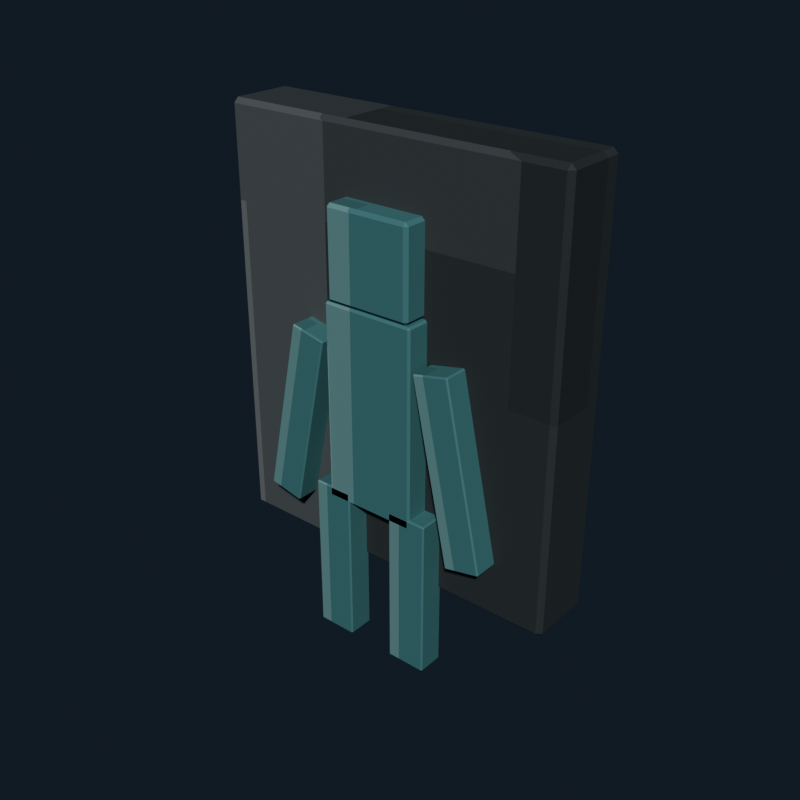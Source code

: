 # Source: public_mens_room_sign.blend  (saved by Blender 5.2.44; exported with 4.5.12 LTS)
import bpy
from mathutils import Matrix  # noqa: F401  (used for matrix-valued properties, if any)

bpy.ops.wm.read_factory_settings(use_empty=True)
scene = bpy.context.scene
scene.name = 'Scene'

# ---- collections
col_collection = bpy.data.collections.new('Collection'); scene.collection.children.link(col_collection)

# ---- images (referenced by path relative to the original .blend; pixels are not part of the script)
import os
ASSET_DIR = os.environ.get("B2B_ASSET_DIR", "")  # directory of the original .blend (textures are referenced by path, not embedded)
HERE = os.path.dirname(os.path.abspath(__file__))  # packed textures are extracted next to this script under _unpacked/

def load_image(name, relpath, width, height, colorspace="sRGB"):
    """Load a texture the original file referenced (path relative to the .blend, or extracted next to this script)."""
    p = next((c for c in (os.path.join(HERE, relpath), os.path.join(ASSET_DIR, relpath)) if relpath and os.path.exists(c)), "")
    if p:
        img = bpy.data.images.load(p, check_existing=True)
        img.name = name
    else:  # same state as the original file: an image datablock whose file is absent (Cycles renders it pink)
        img = bpy.data.images.new(name, width, height)
        img.source = "FILE"
        img.filepath = "//" + (relpath or name)
    img.colorspace_settings.name = colorspace
    return img
img_public_mens_room_sign_pixel_atlas = load_image('public_mens_room_sign_pixel_atlas', '_unpacked/public_mens_room_sign_pixel_atlas.6c916ebf.png', 160, 16, 'sRGB')

# ---- materials (node trees are filled in below, after node groups)
mat_public_mens_room_sign_pixel_paint = bpy.data.materials.new('Public Mens Room Sign pixel paint')

# ---- material node trees
mat_public_mens_room_sign_pixel_paint.use_nodes = True; mat_public_mens_room_sign_pixel_paint.node_tree.nodes.clear()
_N = mat_public_mens_room_sign_pixel_paint.node_tree.nodes; _L = mat_public_mens_room_sign_pixel_paint.node_tree.links
n0 = _N.new('ShaderNodeBsdfPrincipled'); n0.name = 'Principled BSDF'; n0.location = (-200, 100)
n0.inputs[1].default_value = 0.06
n0.inputs[2].default_value = 0.78
n0.inputs[10].default_value = 0.005
n1 = _N.new('ShaderNodeOutputMaterial'); n1.name = 'Material Output'; n1.location = (200, 100)
n2 = _N.new('ShaderNodeTexImage'); n2.name = 'Image Texture'; n2.location = (0, 0)
n2.image = img_public_mens_room_sign_pixel_atlas
n2.interpolation = 'Closest'
_L.new(n0.outputs[0], n1.inputs[0])
_L.new(n2.outputs[0], n0.inputs[0])
n1.is_active_output = True

# ---- world
world_world = bpy.data.worlds.new('World'); scene.world = world_world
world_world.use_nodes = True; world_world.node_tree.nodes.clear()
_N = world_world.node_tree.nodes; _L = world_world.node_tree.links
n0 = _N.new('ShaderNodeOutputWorld'); n0.name = 'World Output'; n0.location = (200, 100)
n1 = _N.new('ShaderNodeBackground'); n1.name = 'Background'; n1.location = (-200, 100)
n1.inputs[0].default_value = (0.04314, 0.06275, 0.09412, 1.0)
n1.inputs[1].default_value = 0.36
_L.new(n1.outputs[0], n0.inputs[0])
n0.is_active_output = True
world_world.color = (0.05088, 0.05088, 0.05088)
world_world.sun_shadow_jitter_overblur = 0.0

# ---- meshes
me_cube = bpy.data.meshes.new('Cube')
me_cube.from_pydata([(-0.253, -0.043, -0.31), (-0.253, -0.05, -0.303), (-0.26, -0.043, -0.303), (-0.253, -0.05, 0.303), (-0.253, -0.043, 0.31), (-0.26, -0.043, 0.303), (-0.253, 0.043, -0.31), (-0.26, 0.043, -0.303), (-0.253, 0.05, -0.303), (-0.253, 0.043, 0.31), (-0.253, 0.05, 0.303), (-0.26, 0.043, 0.303), (0.253, -0.043, -0.31), (0.26, -0.043, -0.303), (0.253, -0.05, -0.303), (0.253, -0.043, 0.31), (0.253, -0.05, 0.303), (0.26, -0.043, 0.303), (0.253, 0.043, -0.31), (0.253, 0.05, -0.303), (0.26, 0.043, -0.303), (0.253, 0.043, 0.31), (0.26, 0.043, 0.303), (0.253, 0.05, 0.303)], [], [(0, 1, 2), (3, 4, 5), (6, 7, 8), (9, 10, 11), (12, 13, 14), (15, 16, 17), (18, 19, 20), (21, 22, 23), (6, 0, 2, 7), (1, 3, 5, 2), (4, 9, 11, 5), (10, 8, 7, 11), (18, 6, 8, 19), (9, 21, 23, 10), (22, 20, 19, 23), (12, 18, 20, 13), (21, 15, 17, 22), (16, 14, 13, 17), (0, 12, 14, 1), (15, 4, 3, 16), (6, 18, 12, 0), (2, 5, 11, 7), (14, 16, 3, 1), (21, 9, 4, 15), (8, 10, 23, 19), (20, 22, 17, 13)])
_uv = me_cube.uv_layers.new(name='UVMap')
_uv.uv.foreach_set('vector', [0.1169, 0.7069, 0.1169, 0.7225, 0.1166, 0.7069, 0.1609, 0.942, 0.1611, 0.942, 0.1609, 0.945, 0.1169, 0.5156, 0.1166, 0.5156, 0.1169, 0.5, 0.1611, 0.2743, 0.1609, 0.2805, 0.1609, 0.2658, 0.1386, 0.7069, 0.1391, 0.7069, 0.1389, 0.724, 0.1613, 0.7162, 0.1609, 0.7255, 0.1609, 0.7108, 0.1386, 0.5156, 0.1389, 0.4985, 0.1391, 0.5156, 0.1613, 0.5109, 0.1609, 0.5156, 0.1609, 0.4978, 0.1169, 0.5156, 0.1169, 0.7069, 0.1166, 0.7069, 0.1166, 0.5156, 0.1391, 0.055, 0.1609, 0.055, 0.1609, 0.07057, 0.1391, 0.07057, 0.1611, 0.07057, 0.1611, 0.2743, 0.1609, 0.2658, 0.1609, 0.07057, 0.1609, 0.2805, 0.1391, 0.2805, 0.1391, 0.2619, 0.1609, 0.2658, 0.1386, 0.5156, 0.1169, 0.5156, 0.1169, 0.5, 0.1389, 0.4985, 0.1611, 0.2743, 0.1613, 0.5109, 0.1609, 0.4978, 0.1609, 0.2805, 0.1609, 0.5156, 0.1391, 0.5156, 0.1389, 0.4985, 0.1609, 0.4978, 0.1386, 0.7069, 0.1386, 0.5156, 0.1391, 0.5156, 0.1391, 0.7069, 0.1613, 0.5109, 0.1613, 0.7162, 0.1609, 0.7108, 0.1609, 0.5156, 0.1609, 0.7255, 0.1389, 0.724, 0.1391, 0.7069, 0.1609, 0.7108, 0.1169, 0.7069, 0.1386, 0.7069, 0.1389, 0.724, 0.1169, 0.7225, 0.1613, 0.7162, 0.1611, 0.942, 0.1609, 0.942, 0.1609, 0.7255, 0.1169, 0.5156, 0.1386, 0.5156, 0.1386, 0.7069, 0.1169, 0.7069, 0.1391, 0.07057, 0.1609, 0.07057, 0.1609, 0.2658, 0.1391, 0.2619, 0.1389, 0.724, 0.1609, 0.7255, 0.1609, 0.942, 0.1391, 0.942, 0.1613, 0.5109, 0.1831, 0.5156, 0.1831, 0.7069, 0.1613, 0.7162, 0.1391, 0.2805, 0.1609, 0.2805, 0.1609, 0.4978, 0.1389, 0.4985, 0.1391, 0.5156, 0.1609, 0.5156, 0.1609, 0.7108, 0.1391, 0.7069])
me_cube.materials.append(mat_public_mens_room_sign_pixel_paint)
me_cube.update()
me_cube_001 = bpy.data.meshes.new('Cube.001')
me_cube_001.from_pydata([(-0.06, -0.015, -0.065), (-0.06, -0.02, -0.06), (-0.065, -0.015, -0.06), (-0.06, -0.02, 0.06), (-0.06, -0.015, 0.065), (-0.065, -0.015, 0.06), (-0.06, 0.015, -0.065), (-0.065, 0.015, -0.06), (-0.06, 0.02, -0.06), (-0.06, 0.015, 0.065), (-0.06, 0.02, 0.06), (-0.065, 0.015, 0.06), (0.06, -0.015, -0.065), (0.065, -0.015, -0.06), (0.06, -0.02, -0.06), (0.06, -0.015, 0.065), (0.06, -0.02, 0.06), (0.065, -0.015, 0.06), (0.06, 0.015, -0.065), (0.06, 0.02, -0.06), (0.065, 0.015, -0.06), (0.06, 0.015, 0.065), (0.065, 0.015, 0.06), (0.06, 0.02, 0.06)], [], [(0, 1, 2), (3, 4, 5), (6, 7, 8), (9, 10, 11), (12, 13, 14), (15, 16, 17), (18, 19, 20), (21, 22, 23), (6, 0, 2, 7), (1, 3, 5, 2), (4, 9, 11, 5), (10, 8, 7, 11), (18, 6, 8, 19), (9, 21, 23, 10), (22, 20, 19, 23), (12, 18, 20, 13), (21, 15, 17, 22), (16, 14, 13, 17), (0, 12, 14, 1), (15, 4, 3, 16), (6, 18, 12, 0), (2, 5, 11, 7), (14, 16, 3, 1), (21, 9, 4, 15), (8, 10, 23, 19), (20, 22, 17, 13)])
_uv = me_cube_001.uv_layers.new(name='UVMap')
_uv.uv.foreach_set('vector', [0.5175, 0.6947, 0.5175, 0.7225, 0.5166, 0.6947, 0.5603, 0.9364, 0.5611, 0.9364, 0.5603, 0.945, 0.5175, 0.5278, 0.5166, 0.5278, 0.5175, 0.5, 0.5611, 0.2739, 0.5603, 0.2861, 0.5603, 0.2566, 0.538, 0.6947, 0.5395, 0.6947, 0.5389, 0.7268, 0.5616, 0.7129, 0.5603, 0.7311, 0.5603, 0.7016, 0.538, 0.5278, 0.5389, 0.4957, 0.5395, 0.5278, 0.5616, 0.5187, 0.5603, 0.5278, 0.5603, 0.4936, 0.5175, 0.5278, 0.5175, 0.6947, 0.5166, 0.6947, 0.5166, 0.5278, 0.5397, 0.055, 0.5603, 0.055, 0.5603, 0.08281, 0.5397, 0.08281, 0.5611, 0.08281, 0.5611, 0.2739, 0.5603, 0.2566, 0.5603, 0.08281, 0.5603, 0.2861, 0.5397, 0.2861, 0.5397, 0.2497, 0.5603, 0.2566, 0.538, 0.5278, 0.5175, 0.5278, 0.5175, 0.5, 0.5389, 0.4957, 0.5611, 0.2739, 0.5616, 0.5187, 0.5603, 0.4936, 0.5603, 0.2861, 0.5603, 0.5278, 0.5395, 0.5278, 0.5389, 0.4957, 0.5603, 0.4936, 0.538, 0.6947, 0.538, 0.5278, 0.5395, 0.5278, 0.5395, 0.6947, 0.5616, 0.5187, 0.5616, 0.7129, 0.5603, 0.7016, 0.5603, 0.5278, 0.5603, 0.7311, 0.5389, 0.7268, 0.5395, 0.6947, 0.5603, 0.7016, 0.5175, 0.6947, 0.538, 0.6947, 0.5389, 0.7268, 0.5175, 0.7225, 0.5616, 0.7129, 0.5611, 0.9364, 0.5603, 0.9364, 0.5603, 0.7311, 0.5175, 0.5278, 0.538, 0.5278, 0.538, 0.6947, 0.5175, 0.6947, 0.5397, 0.08281, 0.5603, 0.08281, 0.5603, 0.2566, 0.5397, 0.2497, 0.5389, 0.7268, 0.5603, 0.7311, 0.5603, 0.9364, 0.5397, 0.9364, 0.5616, 0.5187, 0.5825, 0.5278, 0.5825, 0.6947, 0.5616, 0.7129, 0.5397, 0.2861, 0.5603, 0.2861, 0.5603, 0.4936, 0.5389, 0.4957, 0.5395, 0.5278, 0.5603, 0.5278, 0.5603, 0.7016, 0.5395, 0.6947])
me_cube_001.materials.append(mat_public_mens_room_sign_pixel_paint)
me_cube_001.update()
me_cube_002 = bpy.data.meshes.new('Cube.002')
me_cube_002.from_pydata([(-0.067, -0.017, -0.145), (-0.067, -0.02, -0.142), (-0.07, -0.017, -0.142), (-0.067, -0.02, 0.142), (-0.067, -0.017, 0.145), (-0.07, -0.017, 0.142), (-0.067, 0.017, -0.145), (-0.07, 0.017, -0.142), (-0.067, 0.02, -0.142), (-0.067, 0.017, 0.145), (-0.067, 0.02, 0.142), (-0.07, 0.017, 0.142), (0.067, -0.017, -0.145), (0.07, -0.017, -0.142), (0.067, -0.02, -0.142), (0.067, -0.017, 0.145), (0.067, -0.02, 0.142), (0.07, -0.017, 0.142), (0.067, 0.017, -0.145), (0.067, 0.02, -0.142), (0.07, 0.017, -0.142), (0.067, 0.017, 0.145), (0.07, 0.017, 0.142), (0.067, 0.02, 0.142)], [], [(0, 1, 2), (3, 4, 5), (6, 7, 8), (9, 10, 11), (12, 13, 14), (15, 16, 17), (18, 19, 20), (21, 22, 23), (6, 0, 2, 7), (1, 3, 5, 2), (4, 9, 11, 5), (10, 8, 7, 11), (18, 6, 8, 19), (9, 21, 23, 10), (22, 20, 19, 23), (12, 18, 20, 13), (21, 15, 17, 22), (16, 14, 13, 17), (0, 12, 14, 1), (15, 4, 3, 16), (6, 18, 12, 0), (2, 5, 11, 7), (14, 16, 3, 1), (21, 9, 4, 15), (8, 10, 23, 19), (20, 22, 17, 13)])
_uv = me_cube_002.uv_layers.new(name='UVMap')
_uv.uv.foreach_set('vector', [0.5171, 0.7058, 0.5171, 0.7225, 0.5166, 0.7058, 0.5609, 0.9402, 0.5611, 0.9402, 0.5609, 0.945, 0.5171, 0.5167, 0.5166, 0.5167, 0.5171, 0.5, 0.5611, 0.2751, 0.5609, 0.2823, 0.5609, 0.265, 0.5384, 0.7058, 0.539, 0.7058, 0.5388, 0.7249, 0.5614, 0.7165, 0.5609, 0.7273, 0.5609, 0.71, 0.5384, 0.5167, 0.5388, 0.4976, 0.539, 0.5167, 0.5614, 0.5113, 0.5609, 0.5167, 0.5609, 0.4964, 0.5171, 0.5167, 0.5171, 0.7058, 0.5166, 0.7058, 0.5166, 0.5167, 0.5391, 0.055, 0.5609, 0.055, 0.5609, 0.07169, 0.5391, 0.07169, 0.5611, 0.07169, 0.5611, 0.2751, 0.5609, 0.265, 0.5609, 0.07169, 0.5609, 0.2823, 0.5391, 0.2823, 0.5391, 0.2608, 0.5609, 0.265, 0.5384, 0.5167, 0.5171, 0.5167, 0.5171, 0.5, 0.5388, 0.4976, 0.5611, 0.2751, 0.5614, 0.5113, 0.5609, 0.4964, 0.5609, 0.2823, 0.5609, 0.5167, 0.539, 0.5167, 0.5388, 0.4976, 0.5609, 0.4964, 0.5384, 0.7058, 0.5384, 0.5167, 0.539, 0.5167, 0.539, 0.7058, 0.5614, 0.5113, 0.5614, 0.7165, 0.5609, 0.71, 0.5609, 0.5167, 0.5609, 0.7273, 0.5388, 0.7249, 0.539, 0.7058, 0.5609, 0.71, 0.5171, 0.7058, 0.5384, 0.7058, 0.5388, 0.7249, 0.5171, 0.7225, 0.5614, 0.7165, 0.5611, 0.9402, 0.5609, 0.9402, 0.5609, 0.7273, 0.5171, 0.5167, 0.5384, 0.5167, 0.5384, 0.7058, 0.5171, 0.7058, 0.5391, 0.07169, 0.5609, 0.07169, 0.5609, 0.265, 0.5391, 0.2608, 0.5388, 0.7249, 0.5609, 0.7273, 0.5609, 0.9402, 0.5391, 0.9402, 0.5614, 0.5113, 0.5829, 0.5167, 0.5829, 0.7058, 0.5614, 0.7165, 0.5391, 0.2823, 0.5609, 0.2823, 0.5609, 0.4964, 0.5388, 0.4976, 0.539, 0.5167, 0.5609, 0.5167, 0.5609, 0.71, 0.539, 0.7058])
me_cube_002.materials.append(mat_public_mens_room_sign_pixel_paint)
me_cube_002.update()
me_cube_003 = bpy.data.meshes.new('Cube.003')
me_cube_003.from_pydata([(-0.0255, -0.018, -0.135), (-0.0255, -0.02, -0.133), (-0.0275, -0.018, -0.133), (-0.0255, -0.02, 0.133), (-0.0255, -0.018, 0.135), (-0.0275, -0.018, 0.133), (-0.0255, 0.018, -0.135), (-0.0275, 0.018, -0.133), (-0.0255, 0.02, -0.133), (-0.0255, 0.018, 0.135), (-0.0255, 0.02, 0.133), (-0.0275, 0.018, 0.133), (0.0255, -0.018, -0.135), (0.0275, -0.018, -0.133), (0.0255, -0.02, -0.133), (0.0255, -0.018, 0.135), (0.0255, -0.02, 0.133), (0.0275, -0.018, 0.133), (0.0255, 0.018, -0.135), (0.0255, 0.02, -0.133), (0.0275, 0.018, -0.133), (0.0255, 0.018, 0.135), (0.0275, 0.018, 0.133), (0.0255, 0.02, 0.133)], [], [(0, 1, 2), (3, 4, 5), (6, 7, 8), (9, 10, 11), (12, 13, 14), (15, 16, 17), (18, 19, 20), (21, 22, 23), (6, 0, 2, 7), (1, 3, 5, 2), (4, 9, 11, 5), (10, 8, 7, 11), (18, 6, 8, 19), (9, 21, 23, 10), (22, 20, 19, 23), (12, 18, 20, 13), (21, 15, 17, 22), (16, 14, 13, 17), (0, 12, 14, 1), (15, 4, 3, 16), (6, 18, 12, 0), (2, 5, 11, 7), (14, 16, 3, 1), (21, 9, 4, 15), (8, 10, 23, 19), (20, 22, 17, 13)])
_uv = me_cube_003.uv_layers.new(name='UVMap')
_uv.uv.foreach_set('vector', [0.5174, 0.7114, 0.5174, 0.7225, 0.5166, 0.7114, 0.561, 0.9369, 0.5611, 0.9369, 0.561, 0.945, 0.5174, 0.5111, 0.5166, 0.5111, 0.5174, 0.5, 0.5611, 0.2792, 0.561, 0.2856, 0.561, 0.2692, 0.5381, 0.7114, 0.539, 0.7114, 0.5386, 0.7265, 0.5615, 0.721, 0.561, 0.7306, 0.561, 0.7142, 0.5381, 0.5111, 0.5386, 0.496, 0.539, 0.5111, 0.5615, 0.5063, 0.561, 0.5111, 0.561, 0.4939, 0.5174, 0.5111, 0.5174, 0.7114, 0.5166, 0.7114, 0.5166, 0.5111, 0.539, 0.055, 0.561, 0.055, 0.561, 0.06613, 0.539, 0.06613, 0.5611, 0.06613, 0.5611, 0.2792, 0.561, 0.2692, 0.561, 0.06613, 0.561, 0.2856, 0.539, 0.2856, 0.539, 0.2664, 0.561, 0.2692, 0.5381, 0.5111, 0.5174, 0.5111, 0.5174, 0.5, 0.5386, 0.496, 0.5611, 0.2792, 0.5615, 0.5063, 0.561, 0.4939, 0.561, 0.2856, 0.561, 0.5111, 0.539, 0.5111, 0.5386, 0.496, 0.561, 0.4939, 0.5381, 0.7114, 0.5381, 0.5111, 0.539, 0.5111, 0.539, 0.7114, 0.5615, 0.5063, 0.5615, 0.721, 0.561, 0.7142, 0.561, 0.5111, 0.561, 0.7306, 0.5386, 0.7265, 0.539, 0.7114, 0.561, 0.7142, 0.5174, 0.7114, 0.5381, 0.7114, 0.5386, 0.7265, 0.5174, 0.7225, 0.5615, 0.721, 0.5611, 0.9369, 0.561, 0.9369, 0.561, 0.7306, 0.5174, 0.5111, 0.5381, 0.5111, 0.5381, 0.7114, 0.5174, 0.7114, 0.539, 0.06613, 0.561, 0.06613, 0.561, 0.2692, 0.539, 0.2664, 0.5386, 0.7265, 0.561, 0.7306, 0.561, 0.9369, 0.539, 0.9369, 0.5615, 0.5063, 0.5826, 0.5111, 0.5826, 0.7114, 0.5615, 0.721, 0.539, 0.2856, 0.561, 0.2856, 0.561, 0.4939, 0.5386, 0.496, 0.539, 0.5111, 0.561, 0.5111, 0.561, 0.7142, 0.539, 0.7114])
me_cube_003.materials.append(mat_public_mens_room_sign_pixel_paint)
me_cube_003.update()
me_cube_004 = bpy.data.meshes.new('Cube.004')
me_cube_004.from_pydata([(-0.0255, -0.018, -0.135), (-0.0255, -0.02, -0.133), (-0.0275, -0.018, -0.133), (-0.0255, -0.02, 0.133), (-0.0255, -0.018, 0.135), (-0.0275, -0.018, 0.133), (-0.0255, 0.018, -0.135), (-0.0275, 0.018, -0.133), (-0.0255, 0.02, -0.133), (-0.0255, 0.018, 0.135), (-0.0255, 0.02, 0.133), (-0.0275, 0.018, 0.133), (0.0255, -0.018, -0.135), (0.0275, -0.018, -0.133), (0.0255, -0.02, -0.133), (0.0255, -0.018, 0.135), (0.0255, -0.02, 0.133), (0.0275, -0.018, 0.133), (0.0255, 0.018, -0.135), (0.0255, 0.02, -0.133), (0.0275, 0.018, -0.133), (0.0255, 0.018, 0.135), (0.0275, 0.018, 0.133), (0.0255, 0.02, 0.133)], [], [(0, 1, 2), (3, 4, 5), (6, 7, 8), (9, 10, 11), (12, 13, 14), (15, 16, 17), (18, 19, 20), (21, 22, 23), (6, 0, 2, 7), (1, 3, 5, 2), (4, 9, 11, 5), (10, 8, 7, 11), (18, 6, 8, 19), (9, 21, 23, 10), (22, 20, 19, 23), (12, 18, 20, 13), (21, 15, 17, 22), (16, 14, 13, 17), (0, 12, 14, 1), (15, 4, 3, 16), (6, 18, 12, 0), (2, 5, 11, 7), (14, 16, 3, 1), (21, 9, 4, 15), (8, 10, 23, 19), (20, 22, 17, 13)])
_uv = me_cube_004.uv_layers.new(name='UVMap')
_uv.uv.foreach_set('vector', [0.5174, 0.7114, 0.5174, 0.7225, 0.5166, 0.7114, 0.561, 0.9369, 0.5611, 0.9369, 0.561, 0.945, 0.5174, 0.5111, 0.5166, 0.5111, 0.5174, 0.5, 0.5611, 0.2792, 0.561, 0.2856, 0.561, 0.2692, 0.5381, 0.7114, 0.539, 0.7114, 0.5386, 0.7265, 0.5615, 0.721, 0.561, 0.7306, 0.561, 0.7142, 0.5381, 0.5111, 0.5386, 0.496, 0.539, 0.5111, 0.5615, 0.5063, 0.561, 0.5111, 0.561, 0.4939, 0.5174, 0.5111, 0.5174, 0.7114, 0.5166, 0.7114, 0.5166, 0.5111, 0.539, 0.055, 0.561, 0.055, 0.561, 0.06613, 0.539, 0.06613, 0.5611, 0.06613, 0.5611, 0.2792, 0.561, 0.2692, 0.561, 0.06613, 0.561, 0.2856, 0.539, 0.2856, 0.539, 0.2664, 0.561, 0.2692, 0.5381, 0.5111, 0.5174, 0.5111, 0.5174, 0.5, 0.5386, 0.496, 0.5611, 0.2792, 0.5615, 0.5063, 0.561, 0.4939, 0.561, 0.2856, 0.561, 0.5111, 0.539, 0.5111, 0.5386, 0.496, 0.561, 0.4939, 0.5381, 0.7114, 0.5381, 0.5111, 0.539, 0.5111, 0.539, 0.7114, 0.5615, 0.5063, 0.5615, 0.721, 0.561, 0.7142, 0.561, 0.5111, 0.561, 0.7306, 0.5386, 0.7265, 0.539, 0.7114, 0.561, 0.7142, 0.5174, 0.7114, 0.5381, 0.7114, 0.5386, 0.7265, 0.5174, 0.7225, 0.5615, 0.721, 0.5611, 0.9369, 0.561, 0.9369, 0.561, 0.7306, 0.5174, 0.5111, 0.5381, 0.5111, 0.5381, 0.7114, 0.5174, 0.7114, 0.539, 0.06613, 0.561, 0.06613, 0.561, 0.2692, 0.539, 0.2664, 0.5386, 0.7265, 0.561, 0.7306, 0.561, 0.9369, 0.539, 0.9369, 0.5615, 0.5063, 0.5826, 0.5111, 0.5826, 0.7114, 0.5615, 0.721, 0.539, 0.2856, 0.561, 0.2856, 0.561, 0.4939, 0.5386, 0.496, 0.539, 0.5111, 0.561, 0.5111, 0.561, 0.7142, 0.539, 0.7114])
me_cube_004.materials.append(mat_public_mens_room_sign_pixel_paint)
me_cube_004.update()
me_cube_005 = bpy.data.meshes.new('Cube.005')
me_cube_005.from_pydata([(-0.028, -0.018, -0.12), (-0.028, -0.02, -0.118), (-0.03, -0.018, -0.118), (-0.028, -0.02, 0.118), (-0.028, -0.018, 0.12), (-0.03, -0.018, 0.118), (-0.028, 0.018, -0.12), (-0.03, 0.018, -0.118), (-0.028, 0.02, -0.118), (-0.028, 0.018, 0.12), (-0.028, 0.02, 0.118), (-0.03, 0.018, 0.118), (0.028, -0.018, -0.12), (0.03, -0.018, -0.118), (0.028, -0.02, -0.118), (0.028, -0.018, 0.12), (0.028, -0.02, 0.118), (0.03, -0.018, 0.118), (0.028, 0.018, -0.12), (0.028, 0.02, -0.118), (0.03, 0.018, -0.118), (0.028, 0.018, 0.12), (0.03, 0.018, 0.118), (0.028, 0.02, 0.118)], [], [(0, 1, 2), (3, 4, 5), (6, 7, 8), (9, 10, 11), (12, 13, 14), (15, 16, 17), (18, 19, 20), (21, 22, 23), (6, 0, 2, 7), (1, 3, 5, 2), (4, 9, 11, 5), (10, 8, 7, 11), (18, 6, 8, 19), (9, 21, 23, 10), (22, 20, 19, 23), (12, 18, 20, 13), (21, 15, 17, 22), (16, 14, 13, 17), (0, 12, 14, 1), (15, 4, 3, 16), (6, 18, 12, 0), (2, 5, 11, 7), (14, 16, 3, 1), (21, 9, 4, 15), (8, 10, 23, 19), (20, 22, 17, 13)])
_uv = me_cube_005.uv_layers.new(name='UVMap')
_uv.uv.foreach_set('vector', [0.5174, 0.7114, 0.5174, 0.7225, 0.5166, 0.7114, 0.5609, 0.9376, 0.5611, 0.9376, 0.5609, 0.945, 0.5174, 0.5111, 0.5166, 0.5111, 0.5174, 0.5, 0.5611, 0.2787, 0.5609, 0.2849, 0.5609, 0.2692, 0.5381, 0.7114, 0.539, 0.7114, 0.5386, 0.7262, 0.5615, 0.7206, 0.5609, 0.7299, 0.5609, 0.7142, 0.5381, 0.5111, 0.5386, 0.4963, 0.539, 0.5111, 0.5615, 0.5065, 0.5609, 0.5111, 0.5609, 0.4944, 0.5174, 0.5111, 0.5174, 0.7114, 0.5166, 0.7114, 0.5166, 0.5111, 0.5391, 0.055, 0.5609, 0.055, 0.5609, 0.06613, 0.5391, 0.06613, 0.5611, 0.06613, 0.5611, 0.2787, 0.5609, 0.2692, 0.5609, 0.06613, 0.5609, 0.2849, 0.5391, 0.2849, 0.5391, 0.2664, 0.5609, 0.2692, 0.5381, 0.5111, 0.5174, 0.5111, 0.5174, 0.5, 0.5386, 0.4963, 0.5611, 0.2787, 0.5615, 0.5065, 0.5609, 0.4944, 0.5609, 0.2849, 0.5609, 0.5111, 0.539, 0.5111, 0.5386, 0.4963, 0.5609, 0.4944, 0.5381, 0.7114, 0.5381, 0.5111, 0.539, 0.5111, 0.539, 0.7114, 0.5615, 0.5065, 0.5615, 0.7206, 0.5609, 0.7142, 0.5609, 0.5111, 0.5609, 0.7299, 0.5386, 0.7262, 0.539, 0.7114, 0.5609, 0.7142, 0.5174, 0.7114, 0.5381, 0.7114, 0.5386, 0.7262, 0.5174, 0.7225, 0.5615, 0.7206, 0.5611, 0.9376, 0.5609, 0.9376, 0.5609, 0.7299, 0.5174, 0.5111, 0.5381, 0.5111, 0.5381, 0.7114, 0.5174, 0.7114, 0.5391, 0.06613, 0.5609, 0.06613, 0.5609, 0.2692, 0.5391, 0.2664, 0.5386, 0.7262, 0.5609, 0.7299, 0.5609, 0.9376, 0.5391, 0.9376, 0.5615, 0.5065, 0.5826, 0.5111, 0.5826, 0.7114, 0.5615, 0.7206, 0.5391, 0.2849, 0.5609, 0.2849, 0.5609, 0.4944, 0.5386, 0.4963, 0.539, 0.5111, 0.5609, 0.5111, 0.5609, 0.7142, 0.539, 0.7114])
me_cube_005.materials.append(mat_public_mens_room_sign_pixel_paint)
me_cube_005.update()
me_cube_006 = bpy.data.meshes.new('Cube.006')
me_cube_006.from_pydata([(-0.028, -0.018, -0.12), (-0.028, -0.02, -0.118), (-0.03, -0.018, -0.118), (-0.028, -0.02, 0.118), (-0.028, -0.018, 0.12), (-0.03, -0.018, 0.118), (-0.028, 0.018, -0.12), (-0.03, 0.018, -0.118), (-0.028, 0.02, -0.118), (-0.028, 0.018, 0.12), (-0.028, 0.02, 0.118), (-0.03, 0.018, 0.118), (0.028, -0.018, -0.12), (0.03, -0.018, -0.118), (0.028, -0.02, -0.118), (0.028, -0.018, 0.12), (0.028, -0.02, 0.118), (0.03, -0.018, 0.118), (0.028, 0.018, -0.12), (0.028, 0.02, -0.118), (0.03, 0.018, -0.118), (0.028, 0.018, 0.12), (0.03, 0.018, 0.118), (0.028, 0.02, 0.118)], [], [(0, 1, 2), (3, 4, 5), (6, 7, 8), (9, 10, 11), (12, 13, 14), (15, 16, 17), (18, 19, 20), (21, 22, 23), (6, 0, 2, 7), (1, 3, 5, 2), (4, 9, 11, 5), (10, 8, 7, 11), (18, 6, 8, 19), (9, 21, 23, 10), (22, 20, 19, 23), (12, 18, 20, 13), (21, 15, 17, 22), (16, 14, 13, 17), (0, 12, 14, 1), (15, 4, 3, 16), (6, 18, 12, 0), (2, 5, 11, 7), (14, 16, 3, 1), (21, 9, 4, 15), (8, 10, 23, 19), (20, 22, 17, 13)])
_uv = me_cube_006.uv_layers.new(name='UVMap')
_uv.uv.foreach_set('vector', [0.5174, 0.7114, 0.5174, 0.7225, 0.5166, 0.7114, 0.5609, 0.9376, 0.5611, 0.9376, 0.5609, 0.945, 0.5174, 0.5111, 0.5166, 0.5111, 0.5174, 0.5, 0.5611, 0.2787, 0.5609, 0.2849, 0.5609, 0.2692, 0.5381, 0.7114, 0.539, 0.7114, 0.5386, 0.7262, 0.5615, 0.7206, 0.5609, 0.7299, 0.5609, 0.7142, 0.5381, 0.5111, 0.5386, 0.4963, 0.539, 0.5111, 0.5615, 0.5065, 0.5609, 0.5111, 0.5609, 0.4944, 0.5174, 0.5111, 0.5174, 0.7114, 0.5166, 0.7114, 0.5166, 0.5111, 0.5391, 0.055, 0.5609, 0.055, 0.5609, 0.06613, 0.5391, 0.06613, 0.5611, 0.06613, 0.5611, 0.2787, 0.5609, 0.2692, 0.5609, 0.06613, 0.5609, 0.2849, 0.5391, 0.2849, 0.5391, 0.2664, 0.5609, 0.2692, 0.5381, 0.5111, 0.5174, 0.5111, 0.5174, 0.5, 0.5386, 0.4963, 0.5611, 0.2787, 0.5615, 0.5065, 0.5609, 0.4944, 0.5609, 0.2849, 0.5609, 0.5111, 0.539, 0.5111, 0.5386, 0.4963, 0.5609, 0.4944, 0.5381, 0.7114, 0.5381, 0.5111, 0.539, 0.5111, 0.539, 0.7114, 0.5615, 0.5065, 0.5615, 0.7206, 0.5609, 0.7142, 0.5609, 0.5111, 0.5609, 0.7299, 0.5386, 0.7262, 0.539, 0.7114, 0.5609, 0.7142, 0.5174, 0.7114, 0.5381, 0.7114, 0.5386, 0.7262, 0.5174, 0.7225, 0.5615, 0.7206, 0.5611, 0.9376, 0.5609, 0.9376, 0.5609, 0.7299, 0.5174, 0.5111, 0.5381, 0.5111, 0.5381, 0.7114, 0.5174, 0.7114, 0.5391, 0.06613, 0.5609, 0.06613, 0.5609, 0.2692, 0.5391, 0.2664, 0.5386, 0.7262, 0.5609, 0.7299, 0.5609, 0.9376, 0.5391, 0.9376, 0.5615, 0.5065, 0.5826, 0.5111, 0.5826, 0.7114, 0.5615, 0.7206, 0.5391, 0.2849, 0.5609, 0.2849, 0.5609, 0.4944, 0.5386, 0.4963, 0.539, 0.5111, 0.5609, 0.5111, 0.5609, 0.7142, 0.539, 0.7114])
me_cube_006.materials.append(mat_public_mens_room_sign_pixel_paint)
me_cube_006.update()

# ---- objects
ob_restroomsignback = bpy.data.objects.new('RestroomSignBack', me_cube)
ob_signhead = bpy.data.objects.new('SignHead', me_cube_001)
ob_signtorso = bpy.data.objects.new('SignTorso', me_cube_002)
ob_signarm_0_13 = bpy.data.objects.new('SignArm-0.13', me_cube_003)
ob_signarm0_13 = bpy.data.objects.new('SignArm0.13', me_cube_004)
ob_signleg_0_065 = bpy.data.objects.new('SignLeg-0.065', me_cube_005)
ob_signleg0_065 = bpy.data.objects.new('SignLeg0.065', me_cube_006)

# ---- transforms, parenting, visibility, modifiers, constraints
ob_restroomsignback.location = (0.0, 0.0, 1.63)
ob_signhead.location = (0.0, -0.065, 1.78)
ob_signtorso.location = (0.0, -0.065, 1.57)
ob_signarm_0_13.location = (-0.13, -0.066, 1.53)
ob_signarm_0_13.rotation_euler = (0.0, 0.2094, 0.0)
ob_signarm0_13.location = (0.13, -0.066, 1.53)
ob_signarm0_13.rotation_euler = (0.0, -0.2094, 0.0)
ob_signleg_0_065.location = (-0.065, -0.065, 1.32)
ob_signleg0_065.location = (0.065, -0.065, 1.32)

# ---- collection membership
col_collection.objects.link(ob_restroomsignback)
col_collection.objects.link(ob_signhead)
col_collection.objects.link(ob_signtorso)
col_collection.objects.link(ob_signarm_0_13)
col_collection.objects.link(ob_signarm0_13)
col_collection.objects.link(ob_signleg_0_065)
col_collection.objects.link(ob_signleg0_065)

# ---- scene / render settings (as saved in the file)
scene.frame_start = 1; scene.frame_end = 250; scene.frame_set(1)
scene.render.engine = 'BLENDER_EEVEE_NEXT'
scene.render.resolution_x = 640
scene.render.resolution_y = 640
scene.render.bake_bias = 0.0
scene.render.bake_samples = 0
scene.render.compositor_device = 'GPU'
scene.eevee.use_volume_custom_range = False
scene.eevee.fast_gi_thickness_near = 0.1
scene.eevee.fast_gi_thickness_far = 0.0
scene.eevee.ray_tracing_options.screen_trace_thickness = 0.1
scene.view_settings.look = 'AgX - Medium High Contrast'
bpy.context.view_layer.update()

# ---- added for rendering (the .blend has no active camera and no usable light): camera, sun
cam_auto = bpy.data.cameras.new('AutoCamera')
cam_auto.lens = 50.0
cam_auto.sensor_width = 36.0
cam_auto.clip_end = 1000.0
ob_auto_camera = bpy.data.objects.new('AutoCamera', cam_auto)
scene.collection.objects.link(ob_auto_camera)
ob_auto_camera.location = (0.846212, -1.03345, 2.24697)
ob_auto_camera.rotation_euler = (1.09748, -7.21219e-08, 0.694738)
scene.camera = ob_auto_camera
light_auto_sun = bpy.data.lights.new('AutoSun', 'SUN')
light_auto_sun.energy = 3.0
light_auto_sun.angle = 0.0523599
ob_auto_sun = bpy.data.objects.new('AutoSun', light_auto_sun)
scene.collection.objects.link(ob_auto_sun)
ob_auto_sun.rotation_euler = (0.872665, 0.174533, 0.523599)
bpy.context.view_layer.update()
